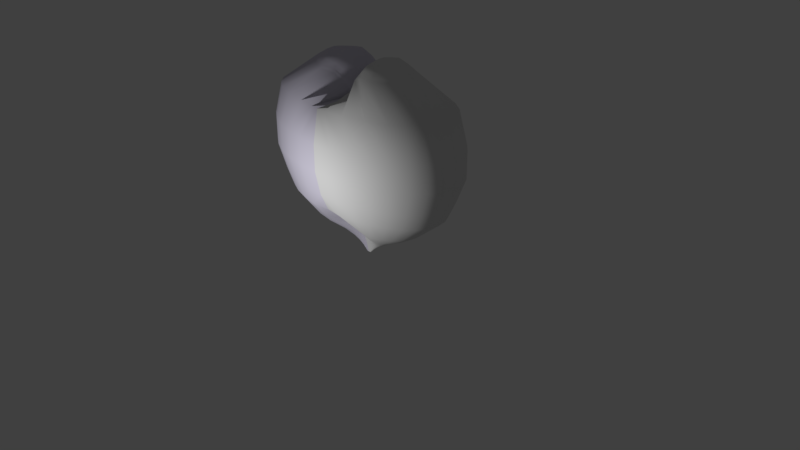 # Source: WhiteHeart.blend  (saved by Blender 2.78.0; exported with 4.5.12 LTS)
import bpy
from mathutils import Matrix  # noqa: F401  (used for matrix-valued properties, if any)

bpy.ops.wm.read_factory_settings(use_empty=True)
scene = bpy.context.scene
scene.name = 'Scene'

# ---- collections
col_collection_1 = bpy.data.collections.new('Collection 1'); scene.collection.children.link(col_collection_1)

# ---- materials (node trees are filled in below, after node groups)
mat_heart = bpy.data.materials.new('Heart')
mat_heart.alpha_threshold = 0.0
mat_heart.use_transparent_shadow = False
mat_heart.diffuse_color = (0.7157, 0.6867, 0.8148, 1.0)
mat_heart.roughness = 0.5
mat_heart.specular_intensity = 1.0
mat_transparent = bpy.data.materials.new('Transparent')
mat_transparent.alpha_threshold = 0.0
mat_transparent.use_transparent_shadow = False
mat_transparent.roughness = 0.5

# ---- material node trees

# ---- world
world_world = bpy.data.worlds.new('World'); scene.world = world_world
world_world.color = (0.05088, 0.05088, 0.05088)
world_world.use_sun_shadow = False
world_world.sun_shadow_jitter_overblur = 0.0
world_world.cycles.sampling_method = 'MANUAL'

# ---- cameras
cam_camera = bpy.data.cameras.new('Camera')
cam_camera.clip_end = 100.0
cam_camera.lens = 35.0
cam_camera.sensor_width = 32.0
cam_camera.sensor_height = 18.0
cam_camera.ortho_scale = 7.314
cam_camera.dof.focus_distance = 0.0
cam_camera.dof.aperture_fstop = 128.0

# ---- lights
light_lamp = bpy.data.lights.new('Lamp', 'POINT')
light_lamp.transmission_factor = 0.0
light_lamp.cutoff_distance = 30.0
light_lamp.energy = 100.0
light_lamp.shadow_buffer_clip_start = 1.001
light_lamp.shadow_soft_size = 0.1
light_lamp.shadow_maximum_resolution = 0.006
light_lamp.use_absolute_resolution = True

# ---- meshes
me_cylinder = bpy.data.meshes.new('Cylinder')
me_cylinder.from_pydata([(-0.03568, -0.05427, 0.3579), (-0.1699, -0.1761, 1.0), (-0.09419, -0.05132, 0.3579), (-0.3575, -0.172, 1.0), (-0.1481, -0.04645, 0.3579), (-0.5304, -0.1628, 1.0), (-0.1954, -0.03978, 0.3579), (-0.6819, -0.1466, 1.0), (-0.2342, -0.03149, 0.3579), (-0.8063, -0.1217, 1.0), (-0.263, -0.02184, 0.3579), (-0.8987, -0.08804, 1.0), (-0.2808, -0.0112, 0.3579), (-0.9556, -0.04669, 1.0), (-0.2868, -2.989e-07, 0.3579), (-0.9748, -7.514e-08, 1.0), (-0.2808, 0.0112, 0.3579), (-0.9556, 0.04669, 1.0), (-0.263, 0.02184, 0.3579), (-0.8987, 0.08804, 1.0), (-0.2342, 0.03149, 0.3579), (-0.8063, 0.1217, 1.0), (-0.1954, 0.03978, 0.3579), (-0.6819, 0.1466, 1.0), (-0.1481, 0.04645, 0.3579), (-0.5304, 0.1628, 1.0), (-0.09419, 0.05132, 0.3579), (-0.3575, 0.172, 1.0), (-0.03568, 0.05427, 0.3579), (-0.1699, 0.1761, 1.0), (-0.311, -0.3111, 1.537), (-0.6343, -0.3226, 1.537), (-0.9322, -0.3276, 1.537), (-1.193, -0.3145, 1.537), (-1.408, -0.2749, 1.537), (-1.567, -0.2059, 1.537), (-1.665, -0.1103, 1.537), (-1.698, 2.972e-07, 1.537), (-1.665, 0.1103, 1.537), (-1.567, 0.2059, 1.537), (-1.408, 0.2749, 1.537), (-1.193, 0.3145, 1.537), (-0.9322, 0.3276, 1.537), (-0.6343, 0.3226, 1.537), (-0.311, 0.3111, 1.537), (-0.477, -0.4852, 2.075), (-0.9599, -0.5485, 2.075), (-1.405, -0.6029, 2.075), (-1.795, -0.6107, 2.075), (-2.115, -0.5463, 2.075), (-2.353, -0.4103, 2.075), (-2.499, -0.2218, 2.075), (-2.549, 8.907e-07, 2.075), (-2.499, 0.2218, 2.075), (-2.353, 0.4103, 2.075), (-2.115, 0.5463, 2.075), (-1.795, 0.6107, 2.075), (-1.405, 0.6029, 2.075), (-0.9599, 0.5485, 2.075), (-0.477, 0.4852, 2.075), (-0.7502, -0.8236, 2.91), (-1.496, -1.071, 2.91), (-2.183, -1.274, 2.91), (-2.785, -1.314, 2.91), (-3.279, -1.149, 2.91), (-3.646, -0.8292, 2.91), (-3.873, -0.4289, 2.91), (-3.949, 1.738e-06, 2.91), (-3.873, 0.4289, 2.91), (-3.646, 0.8292, 2.91), (-3.279, 1.149, 2.91), (-2.785, 1.314, 2.91), (-2.183, 1.274, 2.91), (-1.496, 1.071, 2.91), (-0.7502, 0.8236, 2.91), (-1.241, -1.656, 4.185), (-2.459, -2.52, 4.185), (-3.582, -2.901, 4.185), (-4.566, -2.541, 4.185), (-5.373, -1.996, 4.185), (-5.973, -1.375, 4.185), (-6.342, -0.701, 4.185), (-6.467, 2.664e-06, 4.185), (-6.342, 0.701, 4.185), (-5.973, 1.375, 4.185), (-5.373, 1.996, 4.185), (-4.566, 2.541, 4.185), (-3.582, 2.901, 4.185), (-2.459, 2.52, 4.185), (-1.241, 1.656, 4.185), (-1.536, -2.32, 5.083), (-3.036, -3.615, 5.083), (-4.419, -3.681, 5.083), (-5.631, -3.13, 5.083), (-6.626, -2.459, 5.083), (-7.365, -1.694, 5.083), (-7.82, -0.8637, 5.083), (-7.974, 3.241e-06, 5.083), (-7.82, 0.8637, 5.083), (-7.365, 1.694, 5.083), (-6.626, 2.459, 5.083), (-5.631, 3.13, 5.083), (-4.419, 3.681, 5.083), (-3.036, 3.615, 5.083), (-1.536, 2.32, 5.083), (-2.214, -6.21, 7.89), (-4.366, -5.867, 7.89), (-6.35, -5.28, 7.89), (-8.089, -4.49, 7.89), (-9.516, -3.528, 7.89), (-10.58, -2.43, 7.89), (-11.23, -1.239, 7.89), (-11.45, 4.512e-06, 7.89), (-11.23, 1.239, 7.89), (-10.58, 2.43, 7.89), (-9.516, 3.528, 7.89), (-8.089, 4.49, 7.89), (-6.35, 5.28, 7.89), (-4.366, 5.867, 7.89), (-2.214, 6.21, 7.89), (-2.414, -6.784, 9.969), (-4.759, -6.391, 9.969), (-6.92, -5.751, 9.969), (-8.814, -4.891, 9.969), (-10.37, -3.843, 9.969), (-11.52, -2.647, 9.969), (-12.23, -1.349, 9.969), (-12.47, 4.905e-06, 9.969), (-12.23, 1.349, 9.969), (-11.52, 2.647, 9.969), (-10.37, 3.843, 9.969), (-8.814, 4.891, 9.969), (-6.92, 5.751, 9.969), (-4.759, 6.391, 9.969), (-2.414, 6.784, 9.969), (-2.647, -7.43, 12.88), (-5.215, -6.998, 12.88), (-7.581, -6.298, 12.88), (-9.655, -5.356, 12.88), (-11.36, -4.208, 12.88), (-12.62, -2.899, 12.88), (-13.4, -1.478, 12.88), (-13.66, 5.359e-06, 12.88), (-13.4, 1.478, 12.88), (-12.62, 2.899, 12.88), (-11.36, 4.208, 12.88), (-9.655, 5.356, 12.88), (-7.581, 6.298, 12.88), (-5.215, 6.998, 12.88), (-2.647, 7.429, 12.88), (-2.631, -7.43, 16.05), (-5.2, -6.998, 16.05), (-7.582, -6.298, 16.05), (-9.656, -5.356, 16.05), (-11.36, -4.208, 16.05), (-12.62, -2.899, 16.05), (-13.4, -1.478, 16.05), (-13.67, 5.359e-06, 16.05), (-13.4, 1.478, 16.05), (-12.62, 2.899, 16.05), (-11.36, 4.208, 16.05), (-9.656, 5.356, 16.05), (-7.582, 6.298, 16.05), (-5.2, 6.998, 16.05), (-2.631, 7.429, 16.05), (-1.063, -6.813, 19.9), (-3.418, -6.418, 19.9), (-6.355, -5.776, 19.9), (-8.854, -4.912, 19.9), (-10.42, -3.859, 19.9), (-11.58, -2.658, 19.9), (-12.29, -1.355, 19.9), (-12.53, 4.913e-06, 19.9), (-12.29, 1.355, 19.9), (-11.58, 2.658, 19.9), (-10.42, 3.859, 19.9), (-8.854, 4.912, 19.9), (-6.355, 5.776, 19.9), (-3.418, 6.418, 19.9), (-1.063, 6.813, 19.9), (-0.2066, -2.096, 20.99), (-1.738, -3.087, 22.61), (-3.149, -3.675, 22.96), (-4.425, -3.194, 22.96), (-5.675, -2.509, 22.96), (-6.898, -1.729, 22.96), (-7.582, -0.8812, 22.96), (-7.919, 3.262e-06, 22.96), (-7.582, 0.8812, 22.96), (-6.898, 1.729, 22.96), (-5.675, 2.509, 22.96), (-4.425, 3.194, 22.96), (-3.149, 3.675, 22.96), (-1.738, 3.087, 22.61), (-0.2066, 2.096, 20.99), (-0.9438, -1.599, 22.28), (-0.4086, -1.092, 21.79), (-2.101, -2.446, 23.43), (-3.166, -2.777, 23.74), (-4.101, -2.412, 23.74), (-5.016, -1.895, 23.74), (-5.717, -1.306, 23.74), (-6.292, -0.6656, 23.74), (-6.638, 2.702e-06, 23.74), (-6.292, 0.6656, 23.74), (-5.717, 1.306, 23.74), (-5.016, 1.895, 23.74), (-4.1, 2.412, 23.74), (-3.166, 2.777, 23.74), (-2.101, 2.446, 23.43), (-0.9438, 1.599, 22.28), (-0.4086, 1.092, 21.79), (-0.1802, -0.78, 21.61), (-0.1626, -0.468, 21.59), (-0.1626, -0.156, 21.59), (-0.1626, 0.156, 21.59), (-0.1626, 0.468, 21.59), (-0.1802, 0.78, 21.61), (-7.48, 3.093e-06, 23.26), (-7.131, 0.8013, 23.26), (-0.5044, -1.914, 21.41), (-1.897, -2.869, 22.91), (-6.486, 1.572, 23.26), (-3.18, -3.342, 23.26), (-5.467, 2.282, 23.26), (-4.305, -2.904, 23.26), (-4.305, 2.904, 23.26), (-5.467, -2.282, 23.26), (-3.18, 3.342, 23.26), (-6.486, -1.572, 23.26), (-1.897, 2.869, 22.91), (-7.131, -0.8013, 23.26), (-0.5044, 1.914, 21.41), (-1.348, -1.216, 23.28), (-0.9404, -0.8309, 22.92), (-2.228, -1.861, 23.97), (-3.039, -2.113, 24.24), (-3.75, -1.836, 24.24), (-4.333, -1.442, 24.24), (-4.849, -0.9935, 24.24), (-5.294, -0.5065, 24.24), (-5.458, 2.067e-06, 24.24), (-5.294, 0.5065, 24.24), (-4.849, 0.9935, 24.24), (-4.333, 1.442, 24.24), (-3.75, 1.836, 24.24), (-3.039, 2.113, 24.24), (-2.228, 1.861, 23.97), (-1.348, 1.216, 23.28), (-0.9404, 0.8309, 22.92), (-0.7666, -0.5935, 22.77), (-0.7532, -0.3561, 22.77), (-0.7532, -0.1187, 22.76), (-0.7532, 0.1187, 22.76), (-0.7532, 0.3561, 22.77), (-0.7665, 0.5935, 22.77), (-2.031, -0.5696, 24.12), (-1.84, -0.3891, 24.0), (-2.443, -0.8714, 24.35), (-2.823, -0.9894, 24.47), (-3.156, -0.8596, 24.49), (-3.429, -0.6754, 24.49), (-3.632, -0.4652, 24.49), (-3.757, -0.2372, 24.49), (-3.799, 9.818e-07, 24.49), (-3.757, 0.2372, 24.49), (-3.632, 0.4652, 24.49), (-3.429, 0.6754, 24.49), (-3.156, 0.8596, 24.49), (-2.823, 0.9894, 24.47), (-2.443, 0.8714, 24.35), (-2.031, 0.5696, 24.12), (-1.84, 0.3891, 24.0), (-1.759, -0.2779, 23.94), (-1.753, -0.1668, 23.93), (-1.753, -0.05558, 23.94), (-1.753, 0.05558, 23.94), (-1.753, 0.1668, 23.93), (-1.759, 0.2779, 23.94), (-2.467, -0.1572, 24.49), (-2.414, -0.1074, 24.47), (-2.58, -0.2404, 24.53), (-2.685, -0.273, 24.56), (-2.777, -0.2372, 24.58), (-2.852, -0.1863, 24.59), (-2.908, -0.1284, 24.6), (-2.943, -0.06544, 24.6), (-2.955, 3.028e-07, 24.6), (-2.943, 0.06544, 24.6), (-2.908, 0.1284, 24.6), (-2.852, 0.1863, 24.59), (-2.777, 0.2372, 24.58), (-2.685, 0.273, 24.56), (-2.58, 0.2404, 24.53), (-2.467, 0.1572, 24.49), (-2.414, 0.1074, 24.47), (-2.392, -0.07668, 24.46), (-2.39, -0.04601, 24.46), (-2.39, -0.01534, 24.46), (-2.39, 0.01534, 24.46), (-2.39, 0.04601, 24.46), (-2.392, 0.07668, 24.46), (0.0, 0.05526, 0.3579), (0.0, 0.1772, 1.0), (0.0, -0.05526, 0.3579), (0.0, -0.1772, 1.0), (0.03568, -0.05427, 0.3579), (0.1699, -0.1761, 1.0), (0.09419, -0.05132, 0.3579), (0.3575, -0.172, 1.0), (0.1481, -0.04645, 0.3579), (0.5304, -0.1628, 1.0), (0.1954, -0.03978, 0.3579), (0.6819, -0.1466, 1.0), (0.2342, -0.03149, 0.3579), (0.8063, -0.1217, 1.0), (0.263, -0.02184, 0.3579), (0.8987, -0.08804, 1.0), (0.2808, -0.0112, 0.3579), (0.9556, -0.04669, 1.0), (0.2868, -2.989e-07, 0.3579), (0.9748, -7.514e-08, 1.0), (0.2808, 0.0112, 0.3579), (0.9556, 0.04669, 1.0), (0.263, 0.02184, 0.3579), (0.8987, 0.08804, 1.0), (0.2342, 0.03149, 0.3579), (0.8063, 0.1217, 1.0), (0.1954, 0.03978, 0.3579), (0.6819, 0.1466, 1.0), (0.1481, 0.04645, 0.3579), (0.5304, 0.1628, 1.0), (0.09419, 0.05132, 0.3579), (0.3575, 0.172, 1.0), (0.03568, 0.05427, 0.3579), (0.1699, 0.1761, 1.0), (0.0, 0.3053, 1.537), (0.0, -0.3053, 1.537), (0.311, -0.3111, 1.537), (0.6343, -0.3226, 1.537), (0.9322, -0.3276, 1.537), (1.193, -0.3145, 1.537), (1.408, -0.2749, 1.537), (1.567, -0.2059, 1.537), (1.665, -0.1103, 1.537), (1.698, 2.972e-07, 1.537), (1.665, 0.1103, 1.537), (1.567, 0.2059, 1.537), (1.408, 0.2749, 1.537), (1.193, 0.3145, 1.537), (0.9322, 0.3276, 1.537), (0.6343, 0.3226, 1.537), (0.311, 0.3111, 1.537), (0.0, 0.456, 2.075), (0.0, -0.456, 2.075), (0.477, -0.4852, 2.075), (0.9599, -0.5485, 2.075), (1.405, -0.6029, 2.075), (1.795, -0.6107, 2.075), (2.115, -0.5463, 2.075), (2.353, -0.4103, 2.075), (2.499, -0.2218, 2.075), (2.549, 8.907e-07, 2.075), (2.499, 0.2218, 2.075), (2.353, 0.4103, 2.075), (2.115, 0.5463, 2.075), (1.795, 0.6107, 2.075), (1.405, 0.6029, 2.075), (0.9599, 0.5485, 2.075), (0.477, 0.4852, 2.075), (0.0, 0.704, 2.91), (0.0, -0.704, 2.91), (0.7502, -0.8236, 2.91), (1.496, -1.071, 2.91), (2.183, -1.274, 2.91), (2.785, -1.314, 2.91), (3.279, -1.149, 2.91), (3.646, -0.8292, 2.91), (3.873, -0.4289, 2.91), (3.949, 1.738e-06, 2.91), (3.873, 0.4289, 2.91), (3.646, 0.8292, 2.91), (3.279, 1.149, 2.91), (2.785, 1.314, 2.91), (2.183, 1.274, 2.91), (1.496, 1.071, 2.91), (0.7502, 0.8236, 2.91), (0.0, 1.15, 4.185), (0.0, -1.15, 4.185), (1.241, -1.656, 4.185), (2.459, -2.52, 4.185), (3.582, -2.901, 4.185), (4.566, -2.541, 4.185), (5.373, -1.996, 4.185), (5.973, -1.375, 4.185), (6.342, -0.701, 4.185), (6.467, 2.664e-06, 4.185), (6.342, 0.701, 4.185), (5.973, 1.375, 4.185), (5.373, 1.996, 4.185), (4.566, 2.541, 4.185), (3.582, 2.901, 4.185), (2.459, 2.52, 4.185), (1.241, 1.656, 4.185), (0.0, 1.417, 5.083), (0.0, -1.417, 5.083), (1.536, -2.32, 5.083), (3.036, -3.615, 5.083), (4.419, -3.681, 5.083), (5.631, -3.13, 5.083), (6.626, -2.459, 5.083), (7.365, -1.694, 5.083), (7.82, -0.8637, 5.083), (7.974, 3.241e-06, 5.083), (7.82, 0.8637, 5.083), (7.365, 1.694, 5.083), (6.626, 2.459, 5.083), (5.631, 3.13, 5.083), (4.419, 3.681, 5.083), (3.036, 3.615, 5.083), (1.536, 2.32, 5.083), (0.0, 5.96, 7.89), (0.0, -5.96, 7.89), (2.214, -6.21, 7.89), (4.366, -5.867, 7.89), (6.35, -5.28, 7.89), (8.089, -4.49, 7.89), (9.516, -3.528, 7.89), (10.58, -2.43, 7.89), (11.23, -1.239, 7.89), (11.45, 4.512e-06, 7.89), (11.23, 1.239, 7.89), (10.58, 2.43, 7.89), (9.516, 3.528, 7.89), (8.089, 4.49, 7.89), (6.35, 5.28, 7.89), (4.366, 5.867, 7.89), (2.214, 6.21, 7.89), (0.0, 6.917, 9.969), (0.0, -6.917, 9.969), (2.414, -6.784, 9.969), (4.759, -6.391, 9.969), (6.92, -5.751, 9.969), (8.814, -4.891, 9.969), (10.37, -3.843, 9.969), (11.52, -2.647, 9.969), (12.23, -1.349, 9.969), (12.47, 4.905e-06, 9.969), (12.23, 1.349, 9.969), (11.52, 2.647, 9.969), (10.37, 3.843, 9.969), (8.814, 4.891, 9.969), (6.92, 5.751, 9.969), (4.759, 6.391, 9.969), (2.414, 6.784, 9.969), (0.0, 7.575, 12.88), (0.0, -7.575, 12.88), (2.647, -7.43, 12.88), (5.215, -6.998, 12.88), (7.581, -6.298, 12.88), (9.655, -5.356, 12.88), (11.36, -4.208, 12.88), (12.62, -2.899, 12.88), (13.4, -1.478, 12.88), (13.66, 5.359e-06, 12.88), (13.4, 1.478, 12.88), (12.62, 2.899, 12.88), (11.36, 4.208, 12.88), (9.655, 5.356, 12.88), (7.581, 6.298, 12.88), (5.215, 6.998, 12.88), (2.647, 7.429, 12.88), (0.0, 7.575, 16.05), (0.0, -7.575, 16.05), (2.631, -7.43, 16.05), (5.2, -6.998, 16.05), (7.582, -6.298, 16.05), (9.656, -5.356, 16.05), (11.36, -4.208, 16.05), (12.62, -2.899, 16.05), (13.4, -1.478, 16.05), (13.67, 5.359e-06, 16.05), (13.4, 1.478, 16.05), (12.62, 2.899, 16.05), (11.36, 4.208, 16.05), (9.656, 5.356, 16.05), (7.582, 6.298, 16.05), (5.2, 6.998, 16.05), (2.631, 7.429, 16.05), (0.0, 6.892, 19.9), (0.0, -6.892, 19.9), (1.063, -6.813, 19.9), (3.418, -6.418, 19.9), (6.355, -5.776, 19.9), (8.854, -4.912, 19.9), (10.42, -3.859, 19.9), (11.58, -2.658, 19.9), (12.29, -1.355, 19.9), (12.53, 4.913e-06, 19.9), (12.29, 1.355, 19.9), (11.58, 2.658, 19.9), (10.42, 3.859, 19.9), (8.854, 4.912, 19.9), (6.355, 5.776, 19.9), (3.418, 6.418, 19.9), (1.063, 6.813, 19.9), (0.0, 1.446, 20.26), (0.0, -1.446, 20.26), (0.2066, -2.096, 20.99), (1.738, -3.087, 22.61), (3.149, -3.675, 22.96), (4.425, -3.194, 22.96), (5.675, -2.509, 22.96), (6.898, -1.729, 22.96), (7.582, -0.8812, 22.96), (7.919, 3.262e-06, 22.96), (7.582, 0.8812, 22.96), (6.898, 1.729, 22.96), (5.675, 2.509, 22.96), (4.425, 3.194, 22.96), (3.149, 3.675, 22.96), (1.738, 3.087, 22.61), (0.2066, 2.096, 20.99), (0.9438, -1.599, 22.28), (0.4086, -1.092, 21.79), (2.101, -2.446, 23.43), (3.166, -2.777, 23.74), (4.101, -2.412, 23.74), (5.016, -1.895, 23.74), (5.717, -1.306, 23.74), (6.292, -0.6656, 23.74), (6.638, 2.702e-06, 23.74), (6.292, 0.6656, 23.74), (5.717, 1.306, 23.74), (5.016, 1.895, 23.74), (4.1, 2.412, 23.74), (3.166, 2.777, 23.74), (2.101, 2.446, 23.43), (0.9438, 1.599, 22.28), (0.4086, 1.092, 21.79), (0.0, -1.033, 20.26), (0.0, -0.6196, 20.26), (0.0, -0.2065, 20.26), (0.0, 0.2065, 20.26), (0.0, 0.6196, 20.26), (0.0, 1.033, 20.26), (0.1802, -0.78, 21.61), (0.1626, -0.468, 21.59), (0.1626, -0.156, 21.59), (0.1626, 0.156, 21.59), (0.1626, 0.468, 21.59), (0.1802, 0.78, 21.61), (7.48, 3.093e-06, 23.26), (7.131, 0.8013, 23.26), (0.5044, -1.914, 21.41), (1.897, -2.869, 22.91), (6.486, 1.572, 23.26), (3.18, -3.342, 23.26), (5.467, 2.282, 23.26), (4.305, -2.904, 23.26), (0.0, 1.315, 20.56), (0.0, -1.315, 20.56), (4.305, 2.904, 23.26), (5.467, -2.282, 23.26), (3.18, 3.342, 23.26), (6.486, -1.572, 23.26), (1.897, 2.869, 22.91), (7.131, -0.8013, 23.26), (0.5044, 1.914, 21.41), (0.0, -0.939, 20.56), (0.0, -0.5634, 20.56), (0.0, -0.1878, 20.56), (0.0, 0.1878, 20.56), (0.0, 0.5634, 20.56), (0.0, 0.939, 20.56), (1.348, -1.216, 23.28), (0.9404, -0.8309, 22.92), (2.228, -1.861, 23.97), (3.039, -2.113, 24.24), (3.75, -1.836, 24.24), (4.333, -1.442, 24.24), (4.849, -0.9935, 24.24), (5.294, -0.5065, 24.24), (5.458, 2.067e-06, 24.24), (5.294, 0.5065, 24.24), (4.849, 0.9935, 24.24), (4.333, 1.442, 24.24), (3.75, 1.836, 24.24), (3.039, 2.113, 24.24), (2.228, 1.861, 23.97), (1.348, 1.216, 23.28), (0.9404, 0.8309, 22.92), (0.7666, -0.5935, 22.77), (0.7532, -0.3561, 22.77), (0.7532, -0.1187, 22.76), (0.7532, 0.1187, 22.76), (0.7532, 0.3561, 22.77), (0.7665, 0.5935, 22.77), (2.031, -0.5696, 24.12), (1.84, -0.3891, 24.0), (2.443, -0.8714, 24.35), (2.823, -0.9894, 24.47), (3.156, -0.8596, 24.49), (3.429, -0.6754, 24.49), (3.632, -0.4652, 24.49), (3.757, -0.2372, 24.49), (3.799, 9.818e-07, 24.49), (3.757, 0.2372, 24.49), (3.632, 0.4652, 24.49), (3.429, 0.6754, 24.49), (3.156, 0.8596, 24.49), (2.823, 0.9894, 24.47), (2.443, 0.8714, 24.35), (2.031, 0.5696, 24.12), (1.84, 0.3891, 24.0), (1.759, -0.2779, 23.94), (1.753, -0.1668, 23.93), (1.753, -0.05558, 23.94), (1.753, 0.05558, 23.94), (1.753, 0.1668, 23.93), (1.759, 0.2779, 23.94), (2.467, -0.1572, 24.49), (2.414, -0.1074, 24.47), (2.58, -0.2404, 24.53), (2.685, -0.273, 24.56), (2.777, -0.2372, 24.58), (2.852, -0.1863, 24.59), (2.908, -0.1284, 24.6), (2.943, -0.06544, 24.6), (2.955, 3.028e-07, 24.6), (2.943, 0.06544, 24.6), (2.908, 0.1284, 24.6), (2.852, 0.1863, 24.59), (2.777, 0.2372, 24.58), (2.685, 0.273, 24.56), (2.58, 0.2404, 24.53), (2.467, 0.1572, 24.49), (2.414, 0.1074, 24.47), (2.392, -0.07668, 24.46), (2.39, -0.04601, 24.46), (2.39, -0.01534, 24.46), (2.39, 0.01534, 24.46), (2.39, 0.04601, 24.46), (2.392, 0.07668, 24.46)], [], [(304, 305, 1, 0), (0, 1, 3, 2), (2, 3, 5, 4), (4, 5, 7, 6), (6, 7, 9, 8), (8, 9, 11, 10), (10, 11, 13, 12), (12, 13, 15, 14), (14, 15, 17, 16), (16, 17, 19, 18), (18, 19, 21, 20), (20, 21, 23, 22), (22, 23, 25, 24), (24, 25, 27, 26), (15, 13, 36, 37), (26, 27, 29, 28), (28, 29, 303, 302), (7, 5, 32, 33), (25, 23, 41, 42), (17, 15, 37, 38), (9, 7, 33, 34), (27, 25, 42, 43), (1, 305, 337, 30), (19, 17, 38, 39), (11, 9, 34, 35), (29, 27, 43, 44), (3, 1, 30, 31), (21, 19, 39, 40), (13, 11, 35, 36), (303, 29, 44, 336), (5, 3, 31, 32), (23, 21, 40, 41), (43, 42, 57, 58), (30, 337, 354, 45), (44, 43, 58, 59), (31, 30, 45, 46), (336, 44, 59, 353), (32, 31, 46, 47), (33, 32, 47, 48), (34, 33, 48, 49), (35, 34, 49, 50), (36, 35, 50, 51), (37, 36, 51, 52), (38, 37, 52, 53), (39, 38, 53, 54), (40, 39, 54, 55), (41, 40, 55, 56), (42, 41, 56, 57), (48, 47, 62, 63), (49, 48, 63, 64), (50, 49, 64, 65), (51, 50, 65, 66), (52, 51, 66, 67), (53, 52, 67, 68), (54, 53, 68, 69), (55, 54, 69, 70), (56, 55, 70, 71), (57, 56, 71, 72), (58, 57, 72, 73), (45, 354, 371, 60), (59, 58, 73, 74), (46, 45, 60, 61), (353, 59, 74, 370), (47, 46, 61, 62), (66, 65, 80, 81), (67, 66, 81, 82), (68, 67, 82, 83), (69, 68, 83, 84), (70, 69, 84, 85), (71, 70, 85, 86), (72, 71, 86, 87), (73, 72, 87, 88), (60, 371, 388, 75), (74, 73, 88, 89), (61, 60, 75, 76), (370, 74, 89, 387), (62, 61, 76, 77), (63, 62, 77, 78), (64, 63, 78, 79), (65, 64, 79, 80), (84, 83, 98, 99), (85, 84, 99, 100), (86, 85, 100, 101), (87, 86, 101, 102), (88, 87, 102, 103), (75, 388, 405, 90), (89, 88, 103, 104), (76, 75, 90, 91), (387, 89, 104, 404), (77, 76, 91, 92), (78, 77, 92, 93), (79, 78, 93, 94), (80, 79, 94, 95), (81, 80, 95, 96), (82, 81, 96, 97), (83, 82, 97, 98), (106, 105, 120, 121), (102, 101, 116, 117), (103, 102, 117, 118), (90, 405, 422, 105), (104, 103, 118, 119), (91, 90, 105, 106), (404, 104, 119, 421), (92, 91, 106, 107), (93, 92, 107, 108), (94, 93, 108, 109), (95, 94, 109, 110), (96, 95, 110, 111), (97, 96, 111, 112), (98, 97, 112, 113), (99, 98, 113, 114), (100, 99, 114, 115), (101, 100, 115, 116), (124, 123, 138, 139), (421, 119, 134, 438), (107, 106, 121, 122), (108, 107, 122, 123), (109, 108, 123, 124), (110, 109, 124, 125), (111, 110, 125, 126), (112, 111, 126, 127), (113, 112, 127, 128), (114, 113, 128, 129), (115, 114, 129, 130), (116, 115, 130, 131), (117, 116, 131, 132), (118, 117, 132, 133), (105, 422, 439, 120), (119, 118, 133, 134), (142, 141, 156, 157), (125, 124, 139, 140), (126, 125, 140, 141), (127, 126, 141, 142), (128, 127, 142, 143), (129, 128, 143, 144), (130, 129, 144, 145), (131, 130, 145, 146), (132, 131, 146, 147), (133, 132, 147, 148), (120, 439, 456, 135), (134, 133, 148, 149), (121, 120, 135, 136), (438, 134, 149, 455), (122, 121, 136, 137), (123, 122, 137, 138), (160, 159, 174, 175), (143, 142, 157, 158), (144, 143, 158, 159), (145, 144, 159, 160), (146, 145, 160, 161), (147, 146, 161, 162), (148, 147, 162, 163), (135, 456, 473, 150), (149, 148, 163, 164), (136, 135, 150, 151), (455, 149, 164, 472), (137, 136, 151, 152), (138, 137, 152, 153), (139, 138, 153, 154), (140, 139, 154, 155), (141, 140, 155, 156), (161, 160, 175, 176), (162, 161, 176, 177), (163, 162, 177, 178), (150, 473, 490, 165), (164, 163, 178, 179), (151, 150, 165, 166), (472, 164, 179, 489), (152, 151, 166, 167), (153, 152, 167, 168), (154, 153, 168, 169), (155, 154, 169, 170), (156, 155, 170, 171), (157, 156, 171, 172), (158, 157, 172, 173), (159, 158, 173, 174), (178, 177, 192, 193), (165, 490, 507, 180), (179, 178, 193, 194), (166, 165, 180, 181), (489, 179, 194, 506), (167, 166, 181, 182), (168, 167, 182, 183), (169, 168, 183, 184), (170, 169, 184, 185), (171, 170, 185, 186), (172, 171, 186, 187), (173, 172, 187, 188), (174, 173, 188, 189), (175, 174, 189, 190), (176, 175, 190, 191), (177, 176, 191, 192), (219, 218, 203, 204), (207, 206, 244, 245), (221, 220, 195, 197), (222, 219, 204, 205), (223, 221, 197, 198), (224, 222, 205, 206), (225, 223, 198, 199), (574, 560, 211, 217), (226, 224, 206, 207), (227, 225, 199, 200), (228, 226, 207, 208), (229, 227, 200, 201), (230, 228, 208, 209), (231, 229, 201, 202), (232, 230, 209, 210), (218, 231, 202, 203), (220, 561, 196, 195), (560, 232, 210, 211), (561, 569, 212, 196), (569, 570, 213, 212), (570, 571, 214, 213), (571, 572, 215, 214), (572, 573, 216, 215), (573, 574, 217, 216), (506, 194, 232, 560), (180, 507, 561, 220), (187, 186, 231, 218), (194, 193, 230, 232), (186, 185, 229, 231), (193, 192, 228, 230), (185, 184, 227, 229), (192, 191, 226, 228), (184, 183, 225, 227), (191, 190, 224, 226), (183, 182, 223, 225), (190, 189, 222, 224), (182, 181, 221, 223), (189, 188, 219, 222), (181, 180, 220, 221), (188, 187, 218, 219), (236, 235, 258, 259), (212, 213, 251, 250), (200, 199, 237, 238), (208, 207, 245, 246), (213, 214, 252, 251), (201, 200, 238, 239), (209, 208, 246, 247), (214, 215, 253, 252), (202, 201, 239, 240), (210, 209, 247, 248), (215, 216, 254, 253), (203, 202, 240, 241), (195, 196, 234, 233), (211, 210, 248, 249), (216, 217, 255, 254), (204, 203, 241, 242), (197, 195, 233, 235), (217, 211, 249, 255), (205, 204, 242, 243), (198, 197, 235, 236), (206, 205, 243, 244), (196, 212, 250, 234), (199, 198, 236, 237), (272, 271, 294, 295), (234, 250, 273, 257), (244, 243, 266, 267), (237, 236, 259, 260), (250, 251, 274, 273), (245, 244, 267, 268), (238, 237, 260, 261), (251, 252, 275, 274), (246, 245, 268, 269), (239, 238, 261, 262), (252, 253, 276, 275), (247, 246, 269, 270), (240, 239, 262, 263), (253, 254, 277, 276), (248, 247, 270, 271), (241, 240, 263, 264), (254, 255, 278, 277), (233, 234, 257, 256), (249, 248, 271, 272), (242, 241, 264, 265), (235, 233, 256, 258), (255, 249, 272, 278), (243, 242, 265, 266), (279, 280, 296, 297, 298, 299, 300, 301, 295, 294, 293, 292, 291, 290, 289, 288, 287, 286, 285, 284, 283, 282, 281), (265, 264, 287, 288), (258, 256, 279, 281), (278, 272, 295, 301), (266, 265, 288, 289), (259, 258, 281, 282), (257, 273, 296, 280), (267, 266, 289, 290), (260, 259, 282, 283), (273, 274, 297, 296), (268, 267, 290, 291), (261, 260, 283, 284), (274, 275, 298, 297), (269, 268, 291, 292), (262, 261, 284, 285), (275, 276, 299, 298), (270, 269, 292, 293), (263, 262, 285, 286), (276, 277, 300, 299), (271, 270, 293, 294), (264, 263, 286, 287), (277, 278, 301, 300), (256, 257, 280, 279), (304, 306, 307, 305), (306, 308, 309, 307), (308, 310, 311, 309), (310, 312, 313, 311), (312, 314, 315, 313), (314, 316, 317, 315), (316, 318, 319, 317), (318, 320, 321, 319), (320, 322, 323, 321), (322, 324, 325, 323), (324, 326, 327, 325), (326, 328, 329, 327), (328, 330, 331, 329), (330, 332, 333, 331), (321, 345, 344, 319), (332, 334, 335, 333), (334, 302, 303, 335), (313, 341, 340, 311), (331, 350, 349, 329), (323, 346, 345, 321), (315, 342, 341, 313), (333, 351, 350, 331), (307, 338, 337, 305), (325, 347, 346, 323), (317, 343, 342, 315), (335, 352, 351, 333), (309, 339, 338, 307), (327, 348, 347, 325), (319, 344, 343, 317), (303, 336, 352, 335), (311, 340, 339, 309), (329, 349, 348, 327), (351, 368, 367, 350), (338, 355, 354, 337), (352, 369, 368, 351), (339, 356, 355, 338), (336, 353, 369, 352), (340, 357, 356, 339), (341, 358, 357, 340), (342, 359, 358, 341), (343, 360, 359, 342), (344, 361, 360, 343), (345, 362, 361, 344), (346, 363, 362, 345), (347, 364, 363, 346), (348, 365, 364, 347), (349, 366, 365, 348), (350, 367, 366, 349), (358, 375, 374, 357), (359, 376, 375, 358), (360, 377, 376, 359), (361, 378, 377, 360), (362, 379, 378, 361), (363, 380, 379, 362), (364, 381, 380, 363), (365, 382, 381, 364), (366, 383, 382, 365), (367, 384, 383, 366), (368, 385, 384, 367), (355, 372, 371, 354), (369, 386, 385, 368), (356, 373, 372, 355), (353, 370, 386, 369), (357, 374, 373, 356), (378, 395, 394, 377), (379, 396, 395, 378), (380, 397, 396, 379), (381, 398, 397, 380), (382, 399, 398, 381), (383, 400, 399, 382), (384, 401, 400, 383), (385, 402, 401, 384), (372, 389, 388, 371), (386, 403, 402, 385), (373, 390, 389, 372), (370, 387, 403, 386), (374, 391, 390, 373), (375, 392, 391, 374), (376, 393, 392, 375), (377, 394, 393, 376), (398, 415, 414, 397), (399, 416, 415, 398), (400, 417, 416, 399), (401, 418, 417, 400), (402, 419, 418, 401), (389, 406, 405, 388), (403, 420, 419, 402), (390, 407, 406, 389), (387, 404, 420, 403), (391, 408, 407, 390), (392, 409, 408, 391), (393, 410, 409, 392), (394, 411, 410, 393), (395, 412, 411, 394), (396, 413, 412, 395), (397, 414, 413, 396), (424, 441, 440, 423), (418, 435, 434, 417), (419, 436, 435, 418), (406, 423, 422, 405), (420, 437, 436, 419), (407, 424, 423, 406), (404, 421, 437, 420), (408, 425, 424, 407), (409, 426, 425, 408), (410, 427, 426, 409), (411, 428, 427, 410), (412, 429, 428, 411), (413, 430, 429, 412), (414, 431, 430, 413), (415, 432, 431, 414), (416, 433, 432, 415), (417, 434, 433, 416), (444, 461, 460, 443), (421, 438, 454, 437), (425, 442, 441, 424), (426, 443, 442, 425), (427, 444, 443, 426), (428, 445, 444, 427), (429, 446, 445, 428), (430, 447, 446, 429), (431, 448, 447, 430), (432, 449, 448, 431), (433, 450, 449, 432), (434, 451, 450, 433), (435, 452, 451, 434), (436, 453, 452, 435), (423, 440, 439, 422), (437, 454, 453, 436), (464, 481, 480, 463), (445, 462, 461, 444), (446, 463, 462, 445), (447, 464, 463, 446), (448, 465, 464, 447), (449, 466, 465, 448), (450, 467, 466, 449), (451, 468, 467, 450), (452, 469, 468, 451), (453, 470, 469, 452), (440, 457, 456, 439), (454, 471, 470, 453), (441, 458, 457, 440), (438, 455, 471, 454), (442, 459, 458, 441), (443, 460, 459, 442), (484, 501, 500, 483), (465, 482, 481, 464), (466, 483, 482, 465), (467, 484, 483, 466), (468, 485, 484, 467), (469, 486, 485, 468), (470, 487, 486, 469), (457, 474, 473, 456), (471, 488, 487, 470), (458, 475, 474, 457), (455, 472, 488, 471), (459, 476, 475, 458), (460, 477, 476, 459), (461, 478, 477, 460), (462, 479, 478, 461), (463, 480, 479, 462), (485, 502, 501, 484), (486, 503, 502, 485), (487, 504, 503, 486), (474, 491, 490, 473), (488, 505, 504, 487), (475, 492, 491, 474), (472, 489, 505, 488), (476, 493, 492, 475), (477, 494, 493, 476), (478, 495, 494, 477), (479, 496, 495, 478), (480, 497, 496, 479), (481, 498, 497, 480), (482, 499, 498, 481), (483, 500, 499, 482), (504, 521, 520, 503), (491, 508, 507, 490), (505, 522, 521, 504), (492, 509, 508, 491), (489, 506, 522, 505), (493, 510, 509, 492), (494, 511, 510, 493), (495, 512, 511, 494), (496, 513, 512, 495), (497, 514, 513, 496), (498, 515, 514, 497), (499, 516, 515, 498), (500, 517, 516, 499), (501, 518, 517, 500), (502, 519, 518, 501), (503, 520, 519, 502), (553, 532, 531, 552), (535, 587, 586, 534), (555, 525, 523, 554), (556, 533, 532, 553), (557, 526, 525, 555), (558, 534, 533, 556), (559, 527, 526, 557), (574, 551, 539, 560), (562, 535, 534, 558), (563, 528, 527, 559), (564, 536, 535, 562), (565, 529, 528, 563), (566, 537, 536, 564), (567, 530, 529, 565), (568, 538, 537, 566), (552, 531, 530, 567), (554, 523, 524, 561), (560, 539, 538, 568), (561, 524, 546, 569), (569, 546, 547, 570), (570, 547, 548, 571), (571, 548, 549, 572), (572, 549, 550, 573), (573, 550, 551, 574), (544, 573, 574, 545), (543, 572, 573, 544), (542, 571, 572, 543), (541, 570, 571, 542), (540, 569, 570, 541), (507, 561, 569, 540), (506, 560, 568, 522), (508, 554, 561, 507), (515, 552, 567, 514), (522, 568, 566, 521), (514, 567, 565, 513), (521, 566, 564, 520), (513, 565, 563, 512), (520, 564, 562, 519), (512, 563, 559, 511), (519, 562, 558, 518), (545, 574, 560, 506), (511, 559, 557, 510), (518, 558, 556, 517), (510, 557, 555, 509), (517, 556, 553, 516), (509, 555, 554, 508), (516, 553, 552, 515), (578, 601, 600, 577), (546, 592, 593, 547), (528, 580, 579, 527), (536, 588, 587, 535), (547, 593, 594, 548), (529, 581, 580, 528), (537, 589, 588, 536), (548, 594, 595, 549), (530, 582, 581, 529), (538, 590, 589, 537), (549, 595, 596, 550), (531, 583, 582, 530), (523, 575, 576, 524), (539, 591, 590, 538), (550, 596, 597, 551), (532, 584, 583, 531), (525, 577, 575, 523), (551, 597, 591, 539), (533, 585, 584, 532), (526, 578, 577, 525), (534, 586, 585, 533), (524, 576, 592, 546), (527, 579, 578, 526), (614, 637, 636, 613), (576, 599, 615, 592), (586, 609, 608, 585), (579, 602, 601, 578), (592, 615, 616, 593), (587, 610, 609, 586), (580, 603, 602, 579), (593, 616, 617, 594), (588, 611, 610, 587), (581, 604, 603, 580), (594, 617, 618, 595), (589, 612, 611, 588), (582, 605, 604, 581), (595, 618, 619, 596), (590, 613, 612, 589), (583, 606, 605, 582), (596, 619, 620, 597), (575, 598, 599, 576), (591, 614, 613, 590), (584, 607, 606, 583), (577, 600, 598, 575), (597, 620, 614, 591), (585, 608, 607, 584), (621, 623, 624, 625, 626, 627, 628, 629, 630, 631, 632, 633, 634, 635, 636, 637, 643, 642, 641, 640, 639, 638, 622), (607, 630, 629, 606), (600, 623, 621, 598), (620, 643, 637, 614), (608, 631, 630, 607), (601, 624, 623, 600), (599, 622, 638, 615), (609, 632, 631, 608), (602, 625, 624, 601), (615, 638, 639, 616), (610, 633, 632, 609), (603, 626, 625, 602), (616, 639, 640, 617), (611, 634, 633, 610), (604, 627, 626, 603), (617, 640, 641, 618), (612, 635, 634, 611), (605, 628, 627, 604), (618, 641, 642, 619), (613, 636, 635, 612), (606, 629, 628, 605), (619, 642, 643, 620), (598, 621, 622, 599)])
me_cylinder.polygons.foreach_set('use_smooth', [1, 1, 1, 1, 1, 1, 1, 1, 1, 1, 1, 1, 1, 1, 1, 1, 1, 1, 1, 1, 1, 1, 1, 1, 1, 1, 1, 1, 1, 1, 1, 1, 1, 1, 1, 1, 1, 1, 1, 1, 1, 1, 1, 1, 1, 1, 1, 1, 1, 1, 1, 1, 1, 1, 1, 1, 1, 1, 1, 1, 1, 1, 1, 1, 1, 1, 1, 1, 1, 1, 1, 1, 1, 1, 1, 1, 1, 1, 1, 1, 1, 1, 1, 1, 1, 1, 1, 1, 1, 1, 1, 1, 1, 1, 1, 1, 1, 1, 1, 1, 1, 1, 1, 1, 1, 1, 1, 1, 1, 1, 1, 1, 1, 1, 1, 1, 1, 1, 1, 1, 1, 1, 1, 1, 1, 1, 1, 1, 1, 1, 1, 1, 1, 1, 1, 1, 1, 1, 1, 1, 1, 1, 1, 1, 1, 1, 1, 1, 1, 1, 1, 1, 1, 1, 1, 1, 1, 1, 1, 1, 1, 1, 1, 1, 1, 1, 1, 1, 1, 1, 1, 1, 1, 1, 1, 1, 1, 1, 1, 1, 1, 1, 1, 1, 1, 1, 1, 1, 1, 1, 1, 1, 1, 1, 1, 1, 1, 1, 1, 0, 1, 1, 1, 1, 1, 1, 1, 1, 1, 1, 0, 0, 0, 0, 0, 0, 1, 1, 1, 1, 1, 1, 1, 1, 1, 1, 1, 1, 1, 1, 1, 1, 1, 0, 1, 1, 0, 1, 1, 0, 1, 1, 0, 1, 1, 1, 0, 1, 1, 0, 1, 1, 1, 0, 1, 1, 0, 1, 1, 0, 1, 1, 0, 1, 1, 0, 1, 1, 0, 1, 1, 0, 1, 1, 1, 1, 0, 1, 1, 1, 1, 0, 1, 1, 0, 1, 1, 0, 1, 1, 0, 1, 1, 0, 1, 1, 0, 1, 1, 0, 1, 1, 1, 1, 1, 1, 1, 1, 1, 1, 1, 1, 1, 1, 1, 1, 1, 1, 1, 1, 1, 1, 1, 1, 1, 1, 1, 1, 1, 1, 1, 1, 1, 1, 1, 1, 1, 1, 1, 1, 1, 1, 1, 1, 1, 1, 1, 1, 1, 1, 1, 1, 1, 1, 1, 1, 1, 1, 1, 1, 1, 1, 1, 1, 1, 1, 1, 1, 1, 1, 1, 1, 1, 1, 1, 1, 1, 1, 1, 1, 1, 1, 1, 1, 1, 1, 1, 1, 1, 1, 1, 1, 1, 1, 1, 1, 1, 1, 1, 1, 1, 1, 1, 1, 1, 1, 1, 1, 1, 1, 1, 1, 1, 1, 1, 1, 1, 1, 1, 1, 1, 1, 1, 1, 1, 1, 1, 1, 1, 1, 1, 1, 1, 1, 1, 1, 1, 1, 1, 1, 1, 1, 1, 1, 1, 1, 1, 1, 1, 1, 1, 1, 1, 1, 1, 1, 1, 1, 1, 1, 1, 1, 1, 1, 1, 1, 1, 1, 1, 1, 1, 1, 1, 1, 1, 1, 1, 1, 1, 1, 1, 1, 1, 1, 1, 1, 1, 1, 1, 1, 1, 1, 1, 1, 1, 1, 1, 1, 1, 1, 0, 1, 1, 1, 1, 1, 1, 1, 1, 1, 1, 0, 0, 0, 0, 0, 0, 0, 0, 0, 0, 0, 0, 1, 1, 1, 1, 1, 1, 1, 1, 1, 1, 0, 1, 1, 1, 1, 1, 1, 1, 0, 1, 1, 0, 1, 1, 0, 1, 1, 0, 1, 1, 1, 0, 1, 1, 0, 1, 1, 1, 0, 1, 1, 0, 1, 1, 0, 1, 1, 0, 1, 1, 0, 1, 1, 0, 1, 1, 0, 1, 1, 1, 1, 0, 1, 1, 1, 1, 0, 1, 1, 0, 1, 1, 0, 1, 1, 0, 1, 1, 0, 1, 1, 0, 1, 1, 0, 1])
me_cylinder.polygons.foreach_set('material_index', [0, 0, 0, 0, 0, 0, 0, 0, 0, 0, 0, 0, 0, 0, 0, 0, 0, 0, 0, 0, 0, 0, 0, 0, 0, 0, 0, 0, 0, 0, 0, 0, 0, 0, 0, 0, 0, 0, 0, 0, 0, 0, 0, 0, 0, 0, 0, 0, 0, 0, 0, 0, 0, 0, 0, 0, 0, 0, 0, 0, 0, 0, 0, 0, 0, 0, 0, 0, 0, 0, 0, 0, 0, 0, 0, 0, 0, 0, 0, 0, 0, 0, 0, 0, 0, 0, 0, 0, 0, 0, 0, 0, 0, 0, 0, 0, 0, 0, 0, 0, 0, 0, 0, 0, 0, 0, 0, 0, 0, 0, 0, 0, 0, 0, 0, 0, 0, 0, 0, 0, 0, 0, 0, 0, 0, 0, 0, 0, 0, 0, 0, 0, 0, 0, 0, 0, 0, 0, 0, 0, 0, 0, 0, 0, 0, 0, 0, 0, 0, 0, 0, 0, 0, 0, 0, 0, 0, 0, 0, 0, 0, 0, 0, 0, 0, 0, 0, 0, 0, 0, 0, 0, 0, 0, 0, 0, 0, 0, 0, 0, 0, 0, 0, 0, 0, 0, 0, 0, 0, 0, 0, 0, 0, 0, 0, 0, 0, 0, 0, 0, 0, 0, 0, 0, 0, 0, 0, 0, 0, 0, 0, 0, 0, 0, 0, 0, 0, 0, 0, 0, 0, 0, 0, 0, 0, 0, 0, 0, 0, 0, 0, 0, 0, 0, 0, 0, 0, 0, 0, 0, 0, 0, 0, 0, 0, 0, 0, 0, 0, 0, 0, 0, 0, 0, 0, 0, 0, 0, 0, 0, 0, 0, 0, 0, 0, 0, 0, 0, 0, 0, 0, 0, 0, 0, 0, 0, 0, 0, 0, 0, 0, 0, 0, 0, 0, 0, 0, 0, 0, 0, 0, 0, 0, 0, 0, 0, 0, 0, 0, 0, 0, 1, 1, 1, 1, 1, 1, 1, 1, 1, 1, 1, 1, 1, 1, 1, 1, 1, 1, 1, 1, 1, 1, 1, 1, 1, 1, 1, 1, 1, 1, 1, 1, 1, 1, 1, 1, 1, 1, 1, 1, 1, 1, 1, 1, 1, 1, 1, 1, 1, 1, 1, 1, 1, 1, 1, 1, 1, 1, 1, 1, 1, 1, 1, 1, 1, 1, 1, 1, 1, 1, 1, 1, 1, 1, 1, 1, 1, 1, 1, 1, 1, 1, 1, 1, 1, 1, 1, 1, 1, 1, 1, 1, 1, 1, 1, 1, 1, 1, 1, 1, 1, 1, 1, 1, 1, 1, 1, 1, 1, 1, 1, 1, 1, 1, 1, 1, 1, 1, 1, 1, 1, 1, 1, 1, 1, 1, 1, 1, 1, 1, 1, 1, 1, 1, 1, 1, 1, 1, 1, 1, 1, 1, 1, 1, 1, 1, 1, 1, 1, 1, 1, 1, 1, 1, 1, 1, 1, 1, 1, 1, 1, 1, 1, 1, 1, 1, 1, 1, 1, 1, 1, 1, 1, 1, 1, 1, 1, 1, 1, 1, 1, 1, 1, 1, 1, 1, 1, 1, 1, 1, 1, 1, 1, 1, 1, 1, 1, 1, 1, 1, 1, 1, 1, 1, 1, 1, 1, 1, 1, 1, 1, 1, 1, 1, 1, 1, 1, 1, 1, 1, 1, 1, 1, 1, 1, 1, 1, 1, 1, 1, 1, 1, 1, 1, 1, 1, 1, 1, 1, 1, 1, 1, 1, 1, 1, 1, 1, 1, 1, 1, 1, 1, 1, 1, 1, 1, 1, 1, 1, 1, 1, 1, 1, 1, 1, 1, 1, 1, 1, 1, 1, 1, 1, 1, 1, 1, 1, 1, 1, 1, 1, 1, 1, 1, 1, 1, 1, 1, 1, 1, 1, 1, 1, 1, 1, 1, 1, 1, 1, 1, 1, 1, 1, 1, 1, 1, 1, 1])
me_cylinder.materials.append(mat_heart)
me_cylinder.materials.append(mat_transparent)
me_cylinder.use_remesh_preserve_volume = False
me_cylinder.use_remesh_preserve_attributes = False
me_cylinder.use_mirror_vertex_groups = False
me_cylinder.update()

# ---- objects
ob_cylinder = bpy.data.objects.new('Cylinder', me_cylinder)
ob_lamp = bpy.data.objects.new('Lamp', light_lamp)
ob_camera = bpy.data.objects.new('Camera', cam_camera)

# ---- transforms, parenting, visibility, modifiers, constraints
ob_cylinder.location = (0.0, 0.0, 0.0)
ob_cylinder.scale = (0.107, 0.107, 0.107)
ob_cylinder.lineart.crease_threshold = 0.0
ob_lamp.location = (0.09699, -2.683, 1.052)
ob_lamp.rotation_euler = (0.6503, 0.05522, 1.866)
ob_lamp.lock_rotations_4d = False
ob_lamp.empty_display_type = 'ARROWS'
ob_lamp.color = (0.0, 0.0, 0.0, 0.0)
ob_lamp.lineart.crease_threshold = 0.0
ob_camera.location = (7.481, -6.508, 5.344)
ob_camera.rotation_euler = (1.109, 0.0, 0.8149)
ob_camera.lock_rotations_4d = False
ob_camera.empty_display_type = 'ARROWS'
ob_camera.color = (0.0, 0.0, 0.0, 0.0)
ob_camera.display_type = 'WIRE'
ob_camera.lineart.crease_threshold = 0.0

# ---- collection membership
col_collection_1.objects.link(ob_cylinder)
col_collection_1.objects.link(ob_lamp)
col_collection_1.objects.link(ob_camera)

# ---- scene / render settings (as saved in the file)
scene.camera = ob_camera
scene.frame_start = 1; scene.frame_end = 250; scene.frame_set(1)
scene.render.engine = 'BLENDER_EEVEE_NEXT'
scene.render.resolution_percentage = 50
scene.render.dither_intensity = 0.0
scene.cycles.use_denoising = False
scene.cycles.samples = 128
scene.cycles.sampling_pattern = 'TABULATED_SOBOL'
scene.cycles.light_sampling_threshold = 0.0
scene.cycles.use_adaptive_sampling = False
scene.cycles.use_light_tree = False
scene.cycles.blur_glossy = 0.0
scene.cycles.sample_clamp_indirect = 0.0
scene.view_settings.view_transform = 'Standard'
bpy.context.view_layer.update()
